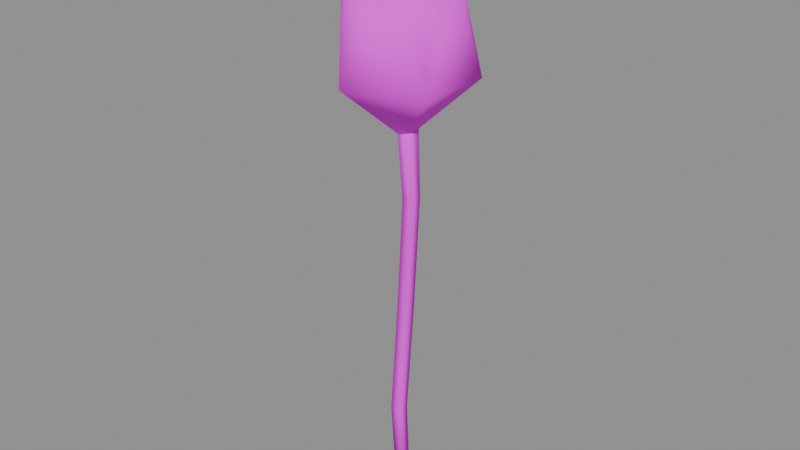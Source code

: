 # Source: Tulip.blend  (saved by Blender 5.1.30; exported with 4.5.12 LTS)
import bpy
from mathutils import Matrix  # noqa: F401  (used for matrix-valued properties, if any)

bpy.ops.wm.read_factory_settings(use_empty=True)
scene = bpy.context.scene
scene.name = 'Scene'

# ---- images (referenced by path relative to the original .blend; pixels are not part of the script)
import os
ASSET_DIR = os.environ.get("B2B_ASSET_DIR", "")  # directory of the original .blend (textures are referenced by path, not embedded)
HERE = os.path.dirname(os.path.abspath(__file__))  # packed textures are extracted next to this script under _unpacked/

def load_image(name, relpath, width, height, colorspace="sRGB"):
    """Load a texture the original file referenced (path relative to the .blend, or extracted next to this script)."""
    p = next((c for c in (os.path.join(HERE, relpath), os.path.join(ASSET_DIR, relpath)) if relpath and os.path.exists(c)), "")
    if p:
        img = bpy.data.images.load(p, check_existing=True)
        img.name = name
    else:  # same state as the original file: an image datablock whose file is absent (Cycles renders it pink)
        img = bpy.data.images.new(name, width, height)
        img.source = "FILE"
        img.filepath = "//" + (relpath or name)
    img.colorspace_settings.name = colorspace
    return img
img_gredicepixpal_basecolor_png = load_image('GredicePixPal_BaseColor.png', 'GredicePixPal_BaseColor.png', 1024, 1024, 'sRGB')

# ---- materials (node trees are filled in below, after node groups)
mat_material_colorpalettemain = bpy.data.materials.new('Material.ColorPaletteMain')
mat_material_colorpalettemain.use_backface_culling_lightprobe_volume = False

# ---- material node trees
mat_material_colorpalettemain.use_nodes = True; mat_material_colorpalettemain.node_tree.nodes.clear()
_N = mat_material_colorpalettemain.node_tree.nodes; _L = mat_material_colorpalettemain.node_tree.links
n0 = _N.new('ShaderNodeBsdfPrincipled'); n0.name = 'Principled BSDF'; n0.location = (-200, 100)
n0.inputs[2].default_value = 1.0
n1 = _N.new('ShaderNodeOutputMaterial'); n1.name = 'Material Output'; n1.location = (200, 100)
n2 = _N.new('ShaderNodeTexImage'); n2.name = 'Image Texture'; n2.location = (-639, 89)
n2.image = img_gredicepixpal_basecolor_png
n2.interpolation = 'Closest'
_L.new(n0.outputs[0], n1.inputs[0])
_L.new(n2.outputs[0], n0.inputs[0])
n1.is_active_output = True

# ---- meshes
me_tulip = bpy.data.meshes.new('Tulip')
me_tulip.from_pydata([(-0.004919, -0.003423, -4.581e-07), (-0.005599, -0.005134, 0.3232), (-0.004919, 0.003423, -4.581e-07), (-0.005599, 0.005134, 0.3232), (0.002547, -0.003423, -4.581e-07), (0.005599, -0.005134, 0.3232), (0.002547, 0.003423, -4.581e-07), (0.005599, 0.005134, 0.3232), (0.0, 0.0, 0.2796), (0.03819, -0.02775, 0.3216), (-0.01459, -0.04489, 0.3216), (0.03819, 0.02775, 0.3216), (0.01184, -0.03642, 0.3815), (-0.03099, -0.02251, 0.3815), (-0.03098, 0.02251, 0.3815), (0.01183, 0.03642, 0.3815), (0.03829, 2.274e-07, 0.3815), (0.0, 0.0, 0.3317), (0.01754, -0.01202, 0.4346), (-0.0078, -0.03559, 0.425), (-0.02166, -0.003196, 0.4279), (-0.04699, 0.0003806, 0.3219), (-0.007109, 0.02562, 0.4279), (-0.01412, 0.04479, 0.3219), (0.01913, 0.01326, 0.4279), (-0.004261, -0.003144, 0.154), (-0.004261, 0.004558, 0.154), (0.004138, 0.004558, 0.154), (0.004138, -0.003144, 0.154), (0.0007661, -0.003733, 0.2386), (0.0007661, 0.003968, 0.2386), (0.009165, 0.003968, 0.2386), (0.009165, -0.003733, 0.2386), (-0.009536, 0.003968, 0.06938), (-0.001137, 0.003968, 0.06938), (-0.001137, -0.003733, 0.06938), (-0.009536, -0.003733, 0.06938)], [], [(29, 1, 3, 30), (30, 3, 7, 31), (31, 7, 5, 32), (32, 5, 1, 29), (2, 6, 4, 0), (7, 3, 1, 5), (8, 9, 10), (9, 8, 11), (8, 10, 21), (8, 21, 23), (8, 23, 11), (9, 11, 16), (10, 9, 12), (21, 10, 13), (23, 21, 14), (11, 23, 15), (9, 18, 12), (10, 19, 13), (21, 13, 20), (23, 14, 22), (11, 15, 24), (12, 18, 16), (14, 20, 13), (15, 22, 14), (16, 24, 15), (18, 9, 16), (19, 10, 12), (21, 20, 14), (23, 22, 15), (24, 16, 11), (35, 28, 25, 36), (34, 27, 28, 35), (33, 26, 27, 34), (36, 25, 26, 33), (28, 32, 29, 25), (27, 31, 32, 28), (26, 30, 31, 27), (25, 29, 30, 26), (0, 36, 33, 2), (2, 33, 34, 6), (6, 34, 35, 4), (4, 35, 36, 0), (17, 12, 16), (17, 16, 15), (17, 15, 14), (17, 14, 13), (17, 13, 12), (13, 19, 12)])
me_tulip.polygons.foreach_set('use_smooth', [True] * 48)
_uv = me_tulip.uv_layers.new(name='UVMap')
_uv.uv.foreach_set('vector', [0.04423, 0.3943, 0.04375, 0.394, 0.04375, 0.394, 0.04423, 0.3943, 0.04423, 0.3943, 0.04375, 0.394, 0.0446, 0.394, 0.04486, 0.3943, 0.04486, 0.3943, 0.0446, 0.394, 0.0446, 0.394, 0.04486, 0.3943, 0.04486, 0.3943, 0.0446, 0.394, 0.04375, 0.394, 0.04423, 0.3943, 0.0438, 0.3952, 0.04437, 0.3952, 0.04437, 0.3952, 0.0438, 0.3952, 0.0446, 0.394, 0.04375, 0.394, 0.04375, 0.394, 0.0446, 0.394, 0.08187, 0.9778, 0.08032, 0.9792, 0.08246, 0.9792, 0.08032, 0.9792, 0.08187, 0.9778, 0.08032, 0.9792, 0.08187, 0.9778, 0.08246, 0.9792, 0.08377, 0.9792, 0.08187, 0.9778, 0.08377, 0.9792, 0.08244, 0.9792, 0.08187, 0.9778, 0.08244, 0.9792, 0.08032, 0.9792, 0.08032, 0.9792, 0.08032, 0.9792, 0.08032, 0.9811, 0.08246, 0.9792, 0.08032, 0.9792, 0.08139, 0.9811, 0.08377, 0.9792, 0.08246, 0.9792, 0.08312, 0.9811, 0.08244, 0.9792, 0.08377, 0.9792, 0.08312, 0.9811, 0.08032, 0.9792, 0.08244, 0.9792, 0.08139, 0.9811, 0.08032, 0.9792, 0.08116, 0.9829, 0.08139, 0.9811, 0.08246, 0.9792, 0.08218, 0.9826, 0.08312, 0.9811, 0.08377, 0.9792, 0.08312, 0.9811, 0.08274, 0.9826, 0.08244, 0.9792, 0.08312, 0.9811, 0.08215, 0.9826, 0.08032, 0.9792, 0.08139, 0.9811, 0.08109, 0.9826, 0.08139, 0.9811, 0.08116, 0.9829, 0.08032, 0.9811, 0.08312, 0.9811, 0.08274, 0.9826, 0.08312, 0.9811, 0.08139, 0.9811, 0.08215, 0.9826, 0.08312, 0.9811, 0.08032, 0.9811, 0.08109, 0.9826, 0.08139, 0.9811, 0.08116, 0.9829, 0.08032, 0.9792, 0.08032, 0.9811, 0.08218, 0.9826, 0.08246, 0.9792, 0.08139, 0.9811, 0.08377, 0.9792, 0.08274, 0.9826, 0.08312, 0.9811, 0.08244, 0.9792, 0.08215, 0.9826, 0.08139, 0.9811, 0.08109, 0.9826, 0.08032, 0.9811, 0.08032, 0.9792, 0.04409, 0.395, 0.04449, 0.3947, 0.04385, 0.3947, 0.04345, 0.395, 0.04409, 0.395, 0.04449, 0.3947, 0.04449, 0.3947, 0.04409, 0.395, 0.04345, 0.395, 0.04385, 0.3947, 0.04449, 0.3947, 0.04409, 0.395, 0.04345, 0.395, 0.04385, 0.3947, 0.04385, 0.3947, 0.04345, 0.395, 0.04449, 0.3947, 0.04486, 0.3943, 0.04423, 0.3943, 0.04385, 0.3947, 0.04449, 0.3947, 0.04486, 0.3943, 0.04486, 0.3943, 0.04449, 0.3947, 0.04385, 0.3947, 0.04423, 0.3943, 0.04486, 0.3943, 0.04449, 0.3947, 0.04385, 0.3947, 0.04423, 0.3943, 0.04423, 0.3943, 0.04385, 0.3947, 0.0438, 0.3952, 0.04345, 0.395, 0.04345, 0.395, 0.0438, 0.3952, 0.0438, 0.3952, 0.04345, 0.395, 0.04409, 0.395, 0.04437, 0.3952, 0.04437, 0.3952, 0.04409, 0.395, 0.04409, 0.395, 0.04437, 0.3952, 0.04437, 0.3952, 0.04409, 0.395, 0.04345, 0.395, 0.0438, 0.3952, 0.08187, 0.9795, 0.08139, 0.9811, 0.08032, 0.9811, 0.08187, 0.9795, 0.08032, 0.9811, 0.08139, 0.9811, 0.08187, 0.9795, 0.08139, 0.9811, 0.08312, 0.9811, 0.08187, 0.9795, 0.08312, 0.9811, 0.08312, 0.9811, 0.08187, 0.9795, 0.08312, 0.9811, 0.08139, 0.9811, 0.08312, 0.9811, 0.08218, 0.9826, 0.08139, 0.9811])
me_tulip.materials.append(mat_material_colorpalettemain)
me_tulip.update()

# ---- objects
ob_tulip = bpy.data.objects.new('Tulip', me_tulip)

# ---- transforms, parenting, visibility, modifiers, constraints
ob_tulip.location = (0.0, 0.0, 0.0)
ob_tulip.scale = (0.8179, 0.8179, 0.8179)

# ---- collection membership
scene.collection.objects.link(ob_tulip)

# ---- scene / render settings (as saved in the file)
scene.frame_start = 1; scene.frame_end = 250; scene.frame_set(1)
scene.render.engine = 'BLENDER_EEVEE_NEXT'
scene.render.bake_bias = 0.0
scene.render.bake_samples = 0
scene.cycles.sampling_pattern = 'TABULATED_SOBOL'
scene.eevee.use_volume_custom_range = False
bpy.context.view_layer.update()

# ---- added for rendering (the .blend has no active camera and no usable light): camera, sun + grey world if the file has none
cam_auto = bpy.data.cameras.new('AutoCamera')
cam_auto.lens = 50.0
cam_auto.sensor_width = 36.0
cam_auto.clip_end = 1000.0
ob_auto_camera = bpy.data.objects.new('AutoCamera', cam_auto)
scene.collection.objects.link(ob_auto_camera)
ob_auto_camera.location = (0.338379, -0.410366, 0.451271)
ob_auto_camera.rotation_euler = (1.09748, -7.21219e-08, 0.694738)
scene.camera = ob_auto_camera
light_auto_sun = bpy.data.lights.new('AutoSun', 'SUN')
light_auto_sun.energy = 3.0
light_auto_sun.angle = 0.0523599
ob_auto_sun = bpy.data.objects.new('AutoSun', light_auto_sun)
scene.collection.objects.link(ob_auto_sun)
ob_auto_sun.rotation_euler = (0.872665, 0.174533, 0.523599)
if scene.world is None:
    world_auto = bpy.data.worlds.new('AutoWorld')
    world_auto.color = (0.3, 0.3, 0.3)
    scene.world = world_auto
bpy.context.view_layer.update()
